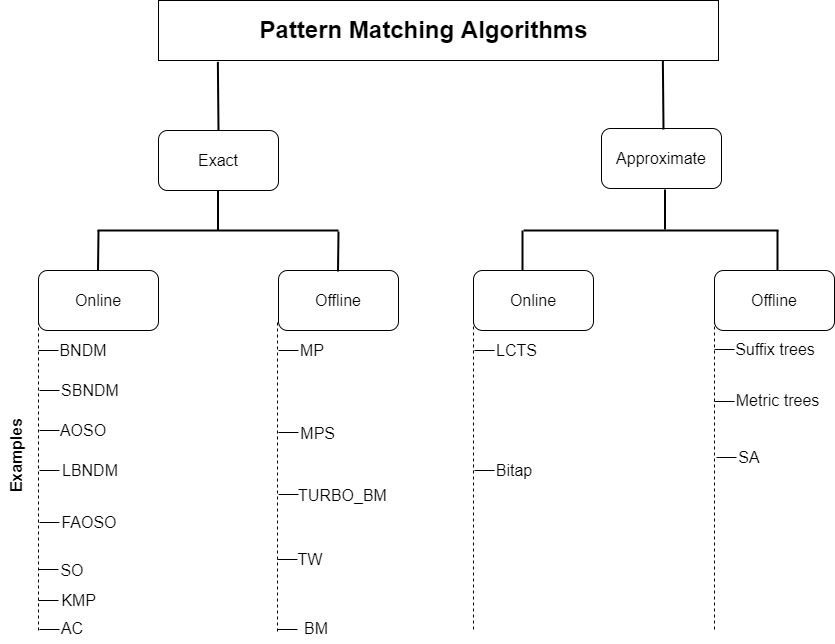

The diagram above was exported from draw.io. Its source (the exported page's mxGraphModel, read from the mxfile embedded in the PNG):
<mxGraphModel dx="1209" dy="749" grid="1" gridSize="10" guides="1" tooltips="1" connect="1" arrows="1" fold="1" page="1" pageScale="1" pageWidth="850" pageHeight="1100" background="#FFFFFF" math="0" shadow="0">
  <root>
    <mxCell id="0" />
    <mxCell id="1" parent="0" />
    <mxCell id="feFIpkgyWD4qysGt8sMT-2" value="&lt;font style=&quot;font-size: 16px;&quot;&gt;Exact&lt;/font&gt;" style="rounded=1;whiteSpace=wrap;html=1;" parent="1" vertex="1">
      <mxGeometry x="160" y="140" width="120" height="60" as="geometry" />
    </mxCell>
    <mxCell id="feFIpkgyWD4qysGt8sMT-3" value="&lt;font style=&quot;font-size: 16px;&quot;&gt;Approximate&lt;/font&gt;" style="rounded=1;whiteSpace=wrap;html=1;" parent="1" vertex="1">
      <mxGeometry x="603" y="138" width="120" height="60" as="geometry" />
    </mxCell>
    <mxCell id="feFIpkgyWD4qysGt8sMT-4" value="Online" style="rounded=1;whiteSpace=wrap;html=1;fontSize=16;" parent="1" vertex="1">
      <mxGeometry x="40" y="280" width="120" height="60" as="geometry" />
    </mxCell>
    <mxCell id="feFIpkgyWD4qysGt8sMT-5" value="Offline" style="rounded=1;whiteSpace=wrap;html=1;fontSize=16;" parent="1" vertex="1">
      <mxGeometry x="280" y="280" width="120" height="60" as="geometry" />
    </mxCell>
    <mxCell id="feFIpkgyWD4qysGt8sMT-6" value="Online" style="rounded=1;whiteSpace=wrap;html=1;fontSize=16;" parent="1" vertex="1">
      <mxGeometry x="475" y="280" width="120" height="60" as="geometry" />
    </mxCell>
    <mxCell id="feFIpkgyWD4qysGt8sMT-7" value="Offline" style="rounded=1;whiteSpace=wrap;html=1;fontSize=16;" parent="1" vertex="1">
      <mxGeometry x="716" y="280" width="120" height="60" as="geometry" />
    </mxCell>
    <mxCell id="feFIpkgyWD4qysGt8sMT-8" value="" style="endArrow=none;html=1;rounded=0;fontSize=16;strokeWidth=2;" parent="1" edge="1">
      <mxGeometry width="50" height="50" relative="1" as="geometry">
        <mxPoint x="99" y="240" as="sourcePoint" />
        <mxPoint x="340" y="240" as="targetPoint" />
      </mxGeometry>
    </mxCell>
    <mxCell id="feFIpkgyWD4qysGt8sMT-9" value="" style="endArrow=none;html=1;rounded=0;fontSize=16;strokeWidth=2;" parent="1" edge="1">
      <mxGeometry width="50" height="50" relative="1" as="geometry">
        <mxPoint x="219.5" y="240" as="sourcePoint" />
        <mxPoint x="219.5" y="200" as="targetPoint" />
      </mxGeometry>
    </mxCell>
    <mxCell id="feFIpkgyWD4qysGt8sMT-10" value="" style="endArrow=none;html=1;rounded=0;fontSize=16;strokeWidth=2;" parent="1" edge="1">
      <mxGeometry width="50" height="50" relative="1" as="geometry">
        <mxPoint x="666.5" y="239" as="sourcePoint" />
        <mxPoint x="666.5" y="199" as="targetPoint" />
      </mxGeometry>
    </mxCell>
    <mxCell id="feFIpkgyWD4qysGt8sMT-11" value="" style="endArrow=none;html=1;rounded=0;fontSize=16;strokeWidth=2;" parent="1" edge="1">
      <mxGeometry width="50" height="50" relative="1" as="geometry">
        <mxPoint x="99.5" y="280" as="sourcePoint" />
        <mxPoint x="100" y="240" as="targetPoint" />
      </mxGeometry>
    </mxCell>
    <mxCell id="feFIpkgyWD4qysGt8sMT-12" value="" style="endArrow=none;html=1;rounded=0;fontSize=16;strokeWidth=2;" parent="1" edge="1">
      <mxGeometry width="50" height="50" relative="1" as="geometry">
        <mxPoint x="339.5" y="281" as="sourcePoint" />
        <mxPoint x="340" y="241" as="targetPoint" />
      </mxGeometry>
    </mxCell>
    <mxCell id="feFIpkgyWD4qysGt8sMT-13" value="" style="endArrow=none;html=1;rounded=0;fontSize=16;strokeWidth=2;" parent="1" edge="1">
      <mxGeometry width="50" height="50" relative="1" as="geometry">
        <mxPoint x="525" y="240" as="sourcePoint" />
        <mxPoint x="780" y="240" as="targetPoint" />
      </mxGeometry>
    </mxCell>
    <mxCell id="feFIpkgyWD4qysGt8sMT-14" value="" style="endArrow=none;html=1;rounded=0;fontSize=16;strokeWidth=2;" parent="1" edge="1">
      <mxGeometry width="50" height="50" relative="1" as="geometry">
        <mxPoint x="524" y="280" as="sourcePoint" />
        <mxPoint x="524" y="240" as="targetPoint" />
      </mxGeometry>
    </mxCell>
    <mxCell id="feFIpkgyWD4qysGt8sMT-15" value="" style="endArrow=none;html=1;rounded=0;fontSize=16;strokeWidth=2;" parent="1" edge="1">
      <mxGeometry width="50" height="50" relative="1" as="geometry">
        <mxPoint x="779" y="280" as="sourcePoint" />
        <mxPoint x="779" y="240" as="targetPoint" />
      </mxGeometry>
    </mxCell>
    <mxCell id="feFIpkgyWD4qysGt8sMT-16" value="" style="rounded=0;whiteSpace=wrap;html=1;fontSize=16;" parent="1" vertex="1">
      <mxGeometry x="160" y="10" width="560" height="60" as="geometry" />
    </mxCell>
    <mxCell id="feFIpkgyWD4qysGt8sMT-1" value="Pattern Matching Algorithms" style="text;strokeColor=none;fillColor=none;html=1;fontSize=24;fontStyle=1;verticalAlign=middle;align=center;" parent="1" vertex="1">
      <mxGeometry x="360" y="25" width="130" height="30" as="geometry" />
    </mxCell>
    <mxCell id="feFIpkgyWD4qysGt8sMT-18" value="" style="endArrow=none;html=1;rounded=0;fontSize=16;strokeWidth=2;entryX=0.106;entryY=1.022;entryDx=0;entryDy=0;entryPerimeter=0;" parent="1" target="feFIpkgyWD4qysGt8sMT-16" edge="1">
      <mxGeometry width="50" height="50" relative="1" as="geometry">
        <mxPoint x="220" y="140" as="sourcePoint" />
        <mxPoint x="220" y="80" as="targetPoint" />
      </mxGeometry>
    </mxCell>
    <mxCell id="feFIpkgyWD4qysGt8sMT-19" value="" style="endArrow=none;html=1;rounded=0;fontSize=16;strokeWidth=2;entryX=0.106;entryY=1.022;entryDx=0;entryDy=0;entryPerimeter=0;" parent="1" edge="1">
      <mxGeometry width="50" height="50" relative="1" as="geometry">
        <mxPoint x="665" y="139" as="sourcePoint" />
        <mxPoint x="664.3599999999999" y="70.32000000000005" as="targetPoint" />
      </mxGeometry>
    </mxCell>
    <mxCell id="feFIpkgyWD4qysGt8sMT-20" value="" style="endArrow=none;html=1;rounded=0;fontSize=16;strokeWidth=1;dashed=1;" parent="1" edge="1">
      <mxGeometry width="50" height="50" relative="1" as="geometry">
        <mxPoint x="40" y="640" as="sourcePoint" />
        <mxPoint x="40" y="330" as="targetPoint" />
      </mxGeometry>
    </mxCell>
    <mxCell id="feFIpkgyWD4qysGt8sMT-21" value="" style="endArrow=none;html=1;rounded=0;fontSize=16;strokeWidth=1;dashed=1;" parent="1" edge="1">
      <mxGeometry width="50" height="50" relative="1" as="geometry">
        <mxPoint x="279" y="641" as="sourcePoint" />
        <mxPoint x="279" y="331" as="targetPoint" />
      </mxGeometry>
    </mxCell>
    <mxCell id="feFIpkgyWD4qysGt8sMT-22" value="" style="endArrow=none;html=1;rounded=0;fontSize=16;strokeWidth=1;dashed=1;" parent="1" edge="1">
      <mxGeometry width="50" height="50" relative="1" as="geometry">
        <mxPoint x="475" y="639" as="sourcePoint" />
        <mxPoint x="475" y="329" as="targetPoint" />
      </mxGeometry>
    </mxCell>
    <mxCell id="feFIpkgyWD4qysGt8sMT-23" value="" style="endArrow=none;html=1;rounded=0;fontSize=16;strokeWidth=1;dashed=1;" parent="1" edge="1">
      <mxGeometry width="50" height="50" relative="1" as="geometry">
        <mxPoint x="716" y="639" as="sourcePoint" />
        <mxPoint x="716" y="329" as="targetPoint" />
      </mxGeometry>
    </mxCell>
    <mxCell id="feFIpkgyWD4qysGt8sMT-24" value="" style="endArrow=none;html=1;rounded=0;fontSize=16;strokeWidth=1;" parent="1" edge="1">
      <mxGeometry width="50" height="50" relative="1" as="geometry">
        <mxPoint x="280" y="360" as="sourcePoint" />
        <mxPoint x="300" y="360" as="targetPoint" />
      </mxGeometry>
    </mxCell>
    <mxCell id="feFIpkgyWD4qysGt8sMT-26" value="&lt;font color=&quot;#ffffff&quot;&gt;MP&lt;/font&gt;" style="text;html=1;strokeColor=none;fillColor=none;align=center;verticalAlign=middle;whiteSpace=wrap;rounded=0;fontSize=16;fontColor=#000000;" parent="1" vertex="1">
      <mxGeometry x="284" y="345" width="60" height="30" as="geometry" />
    </mxCell>
    <mxCell id="feFIpkgyWD4qysGt8sMT-28" value="&lt;font color=&quot;#ffffff&quot;&gt;&amp;nbsp; &amp;nbsp;MPS&lt;/font&gt;" style="text;html=1;strokeColor=none;fillColor=none;align=center;verticalAlign=middle;whiteSpace=wrap;rounded=0;fontSize=16;" parent="1" vertex="1">
      <mxGeometry x="282" y="455" width="60" height="30" as="geometry" />
    </mxCell>
    <mxCell id="feFIpkgyWD4qysGt8sMT-29" value="" style="endArrow=none;html=1;rounded=0;fontSize=16;strokeWidth=1;" parent="1" edge="1">
      <mxGeometry width="50" height="50" relative="1" as="geometry">
        <mxPoint x="280" y="442" as="sourcePoint" />
        <mxPoint x="300" y="442" as="targetPoint" />
      </mxGeometry>
    </mxCell>
    <mxCell id="feFIpkgyWD4qysGt8sMT-34" value="" style="endArrow=none;html=1;rounded=0;fontSize=16;strokeWidth=1;" parent="1" edge="1">
      <mxGeometry width="50" height="50" relative="1" as="geometry">
        <mxPoint x="280" y="504" as="sourcePoint" />
        <mxPoint x="300" y="504" as="targetPoint" />
      </mxGeometry>
    </mxCell>
    <mxCell id="feFIpkgyWD4qysGt8sMT-35" value="" style="endArrow=none;html=1;rounded=0;fontSize=16;strokeWidth=1;" parent="1" edge="1">
      <mxGeometry width="50" height="50" relative="1" as="geometry">
        <mxPoint x="279" y="569" as="sourcePoint" />
        <mxPoint x="299" y="569" as="targetPoint" />
      </mxGeometry>
    </mxCell>
    <mxCell id="feFIpkgyWD4qysGt8sMT-37" value="BM" style="text;html=1;strokeColor=none;fillColor=none;align=center;verticalAlign=middle;whiteSpace=wrap;rounded=0;fontSize=16;fontColor=#FFFFFF;" parent="1" vertex="1">
      <mxGeometry x="288" y="623" width="60" height="30" as="geometry" />
    </mxCell>
    <mxCell id="feFIpkgyWD4qysGt8sMT-39" value="" style="endArrow=none;html=1;rounded=0;fontSize=16;strokeWidth=1;" parent="1" edge="1">
      <mxGeometry width="50" height="50" relative="1" as="geometry">
        <mxPoint x="279" y="639" as="sourcePoint" />
        <mxPoint x="299" y="639" as="targetPoint" />
      </mxGeometry>
    </mxCell>
    <mxCell id="feFIpkgyWD4qysGt8sMT-44" value="" style="endArrow=none;html=1;rounded=0;fontSize=16;strokeWidth=1;" parent="1" edge="1">
      <mxGeometry width="50" height="50" relative="1" as="geometry">
        <mxPoint x="41" y="639" as="sourcePoint" />
        <mxPoint x="61" y="639" as="targetPoint" />
      </mxGeometry>
    </mxCell>
    <mxCell id="feFIpkgyWD4qysGt8sMT-47" value="AOSA" style="text;html=1;strokeColor=none;fillColor=none;align=center;verticalAlign=middle;whiteSpace=wrap;rounded=0;fontSize=16;fontColor=#FFFFFF;" parent="1" vertex="1">
      <mxGeometry x="475" y="380" width="65" height="36" as="geometry" />
    </mxCell>
    <mxCell id="feFIpkgyWD4qysGt8sMT-48" value="LCTS" style="text;html=1;strokeColor=none;fillColor=none;align=center;verticalAlign=middle;whiteSpace=wrap;rounded=0;fontSize=16;fontColor=#000000;" parent="1" vertex="1">
      <mxGeometry x="470.5" y="345" width="95" height="30" as="geometry" />
    </mxCell>
    <mxCell id="feFIpkgyWD4qysGt8sMT-49" value="BNDM" style="text;html=1;strokeColor=none;fillColor=none;align=center;verticalAlign=middle;whiteSpace=wrap;rounded=0;fontSize=16;fontColor=#000000;" parent="1" vertex="1">
      <mxGeometry x="55" y="345" width="60" height="30" as="geometry" />
    </mxCell>
    <mxCell id="feFIpkgyWD4qysGt8sMT-50" value="SBNDM" style="text;html=1;strokeColor=none;fillColor=none;align=center;verticalAlign=middle;whiteSpace=wrap;rounded=0;fontSize=16;fontColor=#FFFFFF;" parent="1" vertex="1">
      <mxGeometry x="40" y="383" width="60" height="30" as="geometry" />
    </mxCell>
    <mxCell id="feFIpkgyWD4qysGt8sMT-51" value="AOSO" style="text;html=1;strokeColor=none;fillColor=none;align=center;verticalAlign=middle;whiteSpace=wrap;rounded=0;fontSize=16;fontColor=#FFFFFF;" parent="1" vertex="1">
      <mxGeometry x="37" y="425" width="60" height="30" as="geometry" />
    </mxCell>
    <mxCell id="feFIpkgyWD4qysGt8sMT-52" value="LBNDM" style="text;html=1;strokeColor=none;fillColor=none;align=center;verticalAlign=middle;whiteSpace=wrap;rounded=0;fontSize=16;fontColor=#FFFFFF;" parent="1" vertex="1">
      <mxGeometry x="40" y="470" width="60" height="30" as="geometry" />
    </mxCell>
    <mxCell id="feFIpkgyWD4qysGt8sMT-53" value="FAOSO" style="text;html=1;strokeColor=none;fillColor=none;align=center;verticalAlign=middle;whiteSpace=wrap;rounded=0;fontSize=16;fontColor=#FFFFFF;" parent="1" vertex="1">
      <mxGeometry x="38" y="510" width="60" height="30" as="geometry" />
    </mxCell>
    <mxCell id="feFIpkgyWD4qysGt8sMT-54" value="SO" style="text;html=1;strokeColor=none;fillColor=none;align=center;verticalAlign=middle;whiteSpace=wrap;rounded=0;fontSize=16;fontColor=#FFFFFF;" parent="1" vertex="1">
      <mxGeometry x="24" y="550" width="60" height="30" as="geometry" />
    </mxCell>
    <mxCell id="feFIpkgyWD4qysGt8sMT-55" value="AC" style="text;html=1;strokeColor=none;fillColor=none;align=center;verticalAlign=middle;whiteSpace=wrap;rounded=0;fontSize=16;fontColor=#FFFFFF;" parent="1" vertex="1">
      <mxGeometry x="44" y="623" width="60" height="30" as="geometry" />
    </mxCell>
    <mxCell id="feFIpkgyWD4qysGt8sMT-56" value="Bitap" style="text;html=1;strokeColor=none;fillColor=none;align=center;verticalAlign=middle;whiteSpace=wrap;rounded=0;fontSize=16;fontColor=#000000;" parent="1" vertex="1">
      <mxGeometry x="486" y="465" width="60" height="30" as="geometry" />
    </mxCell>
    <mxCell id="feFIpkgyWD4qysGt8sMT-57" value="Suffix trees" style="text;html=1;strokeColor=none;fillColor=none;align=center;verticalAlign=middle;whiteSpace=wrap;rounded=0;fontSize=16;fontColor=#000000;" parent="1" vertex="1">
      <mxGeometry x="732" y="344" width="90" height="30" as="geometry" />
    </mxCell>
    <mxCell id="feFIpkgyWD4qysGt8sMT-58" value="Metric trees" style="text;html=1;strokeColor=none;fillColor=none;align=center;verticalAlign=middle;whiteSpace=wrap;rounded=0;fontSize=16;fontColor=#000000;" parent="1" vertex="1">
      <mxGeometry x="736" y="395" width="87" height="30" as="geometry" />
    </mxCell>
    <mxCell id="feFIpkgyWD4qysGt8sMT-59" value="Examples" style="text;html=1;strokeColor=none;fillColor=none;align=center;verticalAlign=middle;whiteSpace=wrap;rounded=0;fontSize=16;fontColor=#000000;rotation=-90;fontStyle=1" parent="1" vertex="1">
      <mxGeometry x="-30" y="450" width="95" height="30" as="geometry" />
    </mxCell>
    <mxCell id="5oa_atNVsBXYK-2HbvEH-1" value="SBNDM" style="text;html=1;strokeColor=none;fillColor=none;align=center;verticalAlign=middle;whiteSpace=wrap;rounded=0;fontSize=16;fontColor=#000000;" vertex="1" parent="1">
      <mxGeometry x="62" y="385" width="60" height="30" as="geometry" />
    </mxCell>
    <mxCell id="5oa_atNVsBXYK-2HbvEH-2" value="AOSO" style="text;html=1;strokeColor=none;fillColor=none;align=center;verticalAlign=middle;whiteSpace=wrap;rounded=0;fontSize=16;fontColor=#000000;" vertex="1" parent="1">
      <mxGeometry x="55" y="425" width="60" height="30" as="geometry" />
    </mxCell>
    <mxCell id="5oa_atNVsBXYK-2HbvEH-3" value="LBNDM" style="text;html=1;strokeColor=none;fillColor=none;align=center;verticalAlign=middle;whiteSpace=wrap;rounded=0;fontSize=16;fontColor=#000000;" vertex="1" parent="1">
      <mxGeometry x="62" y="465" width="60" height="30" as="geometry" />
    </mxCell>
    <mxCell id="5oa_atNVsBXYK-2HbvEH-4" value="FAOSO" style="text;html=1;strokeColor=none;fillColor=none;align=center;verticalAlign=middle;whiteSpace=wrap;rounded=0;fontSize=16;fontColor=#000000;" vertex="1" parent="1">
      <mxGeometry x="61" y="517" width="60" height="30" as="geometry" />
    </mxCell>
    <mxCell id="5oa_atNVsBXYK-2HbvEH-5" value="SO" style="text;html=1;strokeColor=none;fillColor=none;align=center;verticalAlign=middle;whiteSpace=wrap;rounded=0;fontSize=16;fontColor=#000000;" vertex="1" parent="1">
      <mxGeometry x="44" y="565" width="60" height="30" as="geometry" />
    </mxCell>
    <mxCell id="5oa_atNVsBXYK-2HbvEH-6" value="AC" style="text;html=1;strokeColor=none;fillColor=none;align=center;verticalAlign=middle;whiteSpace=wrap;rounded=0;fontSize=16;fontColor=#000000;" vertex="1" parent="1">
      <mxGeometry x="44" y="623" width="60" height="30" as="geometry" />
    </mxCell>
    <mxCell id="5oa_atNVsBXYK-2HbvEH-7" value="BM" style="text;html=1;strokeColor=none;fillColor=none;align=center;verticalAlign=middle;whiteSpace=wrap;rounded=0;fontSize=16;fontColor=#000000;" vertex="1" parent="1">
      <mxGeometry x="288" y="623" width="60" height="30" as="geometry" />
    </mxCell>
    <mxCell id="5oa_atNVsBXYK-2HbvEH-8" value="TW" style="text;html=1;strokeColor=none;fillColor=none;align=center;verticalAlign=middle;whiteSpace=wrap;rounded=0;fontSize=16;fontColor=#000000;" vertex="1" parent="1">
      <mxGeometry x="282" y="554" width="60" height="30" as="geometry" />
    </mxCell>
    <mxCell id="5oa_atNVsBXYK-2HbvEH-9" value="TURBO_BM" style="text;html=1;strokeColor=none;fillColor=none;align=center;verticalAlign=middle;whiteSpace=wrap;rounded=0;fontSize=16;fontColor=#000000;" vertex="1" parent="1">
      <mxGeometry x="285" y="490" width="119" height="30" as="geometry" />
    </mxCell>
    <mxCell id="5oa_atNVsBXYK-2HbvEH-10" value="&lt;font&gt;&amp;nbsp; &amp;nbsp;MPS&lt;/font&gt;" style="text;html=1;strokeColor=none;fillColor=none;align=center;verticalAlign=middle;whiteSpace=wrap;rounded=0;fontSize=16;fontColor=#000000;" vertex="1" parent="1">
      <mxGeometry x="283" y="428" width="60" height="30" as="geometry" />
    </mxCell>
    <mxCell id="5oa_atNVsBXYK-2HbvEH-11" value="&lt;font&gt;&amp;nbsp; &amp;nbsp;KMP&lt;/font&gt;" style="text;html=1;strokeColor=none;fillColor=none;align=center;verticalAlign=middle;whiteSpace=wrap;rounded=0;fontSize=16;fontColor=#000000;" vertex="1" parent="1">
      <mxGeometry x="44" y="595" width="60" height="30" as="geometry" />
    </mxCell>
    <mxCell id="5oa_atNVsBXYK-2HbvEH-12" value="&lt;font&gt;MP&lt;/font&gt;" style="text;html=1;strokeColor=none;fillColor=none;align=center;verticalAlign=middle;whiteSpace=wrap;rounded=0;fontSize=16;fontColor=#000000;" vertex="1" parent="1">
      <mxGeometry x="284" y="345" width="60" height="30" as="geometry" />
    </mxCell>
    <mxCell id="5oa_atNVsBXYK-2HbvEH-13" value="SA" style="text;html=1;strokeColor=none;fillColor=none;align=center;verticalAlign=middle;whiteSpace=wrap;rounded=0;fontSize=16;fontColor=#000000;" vertex="1" parent="1">
      <mxGeometry x="711" y="452" width="80" height="30" as="geometry" />
    </mxCell>
    <mxCell id="5oa_atNVsBXYK-2HbvEH-14" value="" style="endArrow=none;html=1;rounded=0;fontSize=16;strokeWidth=1;" edge="1" parent="1">
      <mxGeometry width="50" height="50" relative="1" as="geometry">
        <mxPoint x="40" y="579" as="sourcePoint" />
        <mxPoint x="60" y="579" as="targetPoint" />
      </mxGeometry>
    </mxCell>
    <mxCell id="5oa_atNVsBXYK-2HbvEH-15" value="" style="endArrow=none;html=1;rounded=0;fontSize=16;strokeWidth=1;" edge="1" parent="1">
      <mxGeometry width="50" height="50" relative="1" as="geometry">
        <mxPoint x="41" y="532" as="sourcePoint" />
        <mxPoint x="61" y="532" as="targetPoint" />
      </mxGeometry>
    </mxCell>
    <mxCell id="5oa_atNVsBXYK-2HbvEH-16" value="" style="endArrow=none;html=1;rounded=0;fontSize=16;strokeWidth=1;" edge="1" parent="1">
      <mxGeometry width="50" height="50" relative="1" as="geometry">
        <mxPoint x="41" y="480" as="sourcePoint" />
        <mxPoint x="61" y="480" as="targetPoint" />
      </mxGeometry>
    </mxCell>
    <mxCell id="5oa_atNVsBXYK-2HbvEH-17" value="" style="endArrow=none;html=1;rounded=0;fontSize=16;strokeWidth=1;" edge="1" parent="1">
      <mxGeometry width="50" height="50" relative="1" as="geometry">
        <mxPoint x="41" y="440" as="sourcePoint" />
        <mxPoint x="61" y="440" as="targetPoint" />
      </mxGeometry>
    </mxCell>
    <mxCell id="5oa_atNVsBXYK-2HbvEH-18" value="" style="endArrow=none;html=1;rounded=0;fontSize=16;strokeWidth=1;" edge="1" parent="1">
      <mxGeometry width="50" height="50" relative="1" as="geometry">
        <mxPoint x="41" y="400" as="sourcePoint" />
        <mxPoint x="61" y="400" as="targetPoint" />
      </mxGeometry>
    </mxCell>
    <mxCell id="5oa_atNVsBXYK-2HbvEH-19" value="" style="endArrow=none;html=1;rounded=0;fontSize=16;strokeWidth=1;" edge="1" parent="1">
      <mxGeometry width="50" height="50" relative="1" as="geometry">
        <mxPoint x="40" y="360" as="sourcePoint" />
        <mxPoint x="60" y="360" as="targetPoint" />
      </mxGeometry>
    </mxCell>
    <mxCell id="5oa_atNVsBXYK-2HbvEH-20" value="" style="endArrow=none;html=1;rounded=0;fontSize=16;strokeWidth=1;" edge="1" parent="1">
      <mxGeometry width="50" height="50" relative="1" as="geometry">
        <mxPoint x="476" y="360" as="sourcePoint" />
        <mxPoint x="496" y="360" as="targetPoint" />
      </mxGeometry>
    </mxCell>
    <mxCell id="5oa_atNVsBXYK-2HbvEH-22" value="" style="endArrow=none;html=1;rounded=0;fontSize=16;strokeWidth=1;" edge="1" parent="1">
      <mxGeometry width="50" height="50" relative="1" as="geometry">
        <mxPoint x="476" y="480" as="sourcePoint" />
        <mxPoint x="496" y="480" as="targetPoint" />
      </mxGeometry>
    </mxCell>
    <mxCell id="5oa_atNVsBXYK-2HbvEH-23" value="" style="endArrow=none;html=1;rounded=0;fontSize=16;strokeWidth=1;" edge="1" parent="1">
      <mxGeometry width="50" height="50" relative="1" as="geometry">
        <mxPoint x="716" y="411" as="sourcePoint" />
        <mxPoint x="736" y="411" as="targetPoint" />
      </mxGeometry>
    </mxCell>
    <mxCell id="5oa_atNVsBXYK-2HbvEH-24" value="" style="endArrow=none;html=1;rounded=0;fontSize=16;strokeWidth=1;" edge="1" parent="1">
      <mxGeometry width="50" height="50" relative="1" as="geometry">
        <mxPoint x="716" y="359" as="sourcePoint" />
        <mxPoint x="736" y="359" as="targetPoint" />
      </mxGeometry>
    </mxCell>
    <mxCell id="5oa_atNVsBXYK-2HbvEH-25" value="" style="endArrow=none;html=1;rounded=0;fontSize=16;strokeWidth=1;" edge="1" parent="1">
      <mxGeometry width="50" height="50" relative="1" as="geometry">
        <mxPoint x="718" y="467" as="sourcePoint" />
        <mxPoint x="738" y="467" as="targetPoint" />
      </mxGeometry>
    </mxCell>
    <mxCell id="5oa_atNVsBXYK-2HbvEH-26" value="" style="endArrow=none;html=1;rounded=0;fontSize=16;strokeWidth=1;" edge="1" parent="1">
      <mxGeometry width="50" height="50" relative="1" as="geometry">
        <mxPoint x="40" y="610" as="sourcePoint" />
        <mxPoint x="60" y="610" as="targetPoint" />
      </mxGeometry>
    </mxCell>
  </root>
</mxGraphModel>